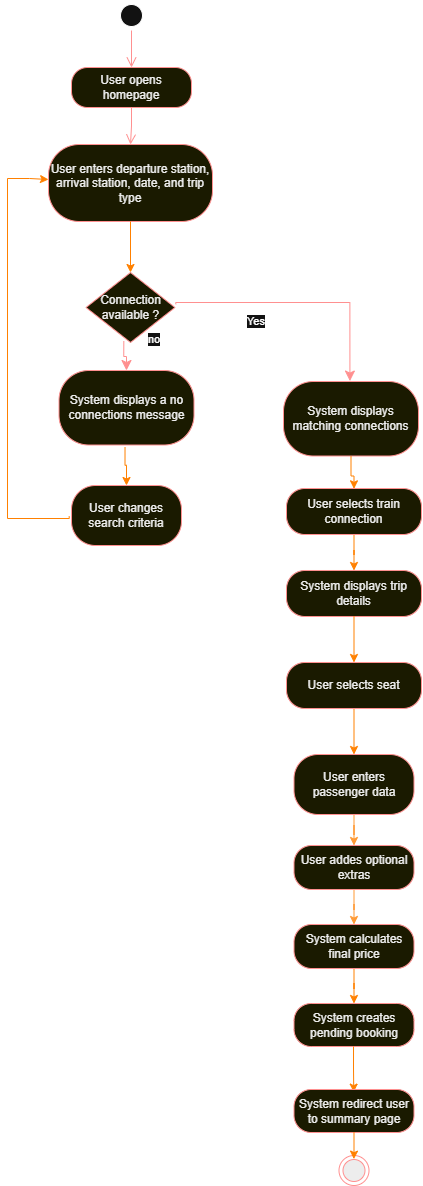

The diagram above was exported from draw.io. Its source (the exported page's mxGraphModel, read from the mxfile embedded in the PNG):
<mxGraphModel dx="878" dy="718" grid="0" gridSize="10" guides="1" tooltips="1" connect="0" arrows="1" fold="1" page="1" pageScale="1" pageWidth="850" pageHeight="1400" background="light-dark(#FFFFFF,#FFFFFF)" math="0" shadow="0">
  <root>
    <mxCell id="0" />
    <mxCell id="1" parent="0" />
    <mxCell id="Q_WTA5EK2JQqaNIZJg83-1" parent="1" style="ellipse;html=1;shape=startState;" value="" vertex="1">
      <mxGeometry height="30" width="30" x="160" y="4" as="geometry" />
    </mxCell>
    <mxCell id="Q_WTA5EK2JQqaNIZJg83-2" edge="1" parent="1" source="Q_WTA5EK2JQqaNIZJg83-1" style="edgeStyle=orthogonalEdgeStyle;html=1;verticalAlign=bottom;endArrow=open;endSize=8;strokeColor=#ff0000;rounded=0;" value="">
      <mxGeometry relative="1" as="geometry">
        <mxPoint x="175" y="71" as="targetPoint" />
      </mxGeometry>
    </mxCell>
    <mxCell id="Q_WTA5EK2JQqaNIZJg83-5" parent="1" style="rounded=1;whiteSpace=wrap;html=1;arcSize=40;fontColor=#000000;fillColor=#ffffc0;strokeColor=#ff0000;" value="User opens homepage" vertex="1">
      <mxGeometry height="40" width="120" x="115" y="71" as="geometry" />
    </mxCell>
    <mxCell id="Q_WTA5EK2JQqaNIZJg83-9" edge="1" parent="1" style="edgeStyle=orthogonalEdgeStyle;rounded=0;orthogonalLoop=1;jettySize=auto;html=1;" target="Q_WTA5EK2JQqaNIZJg83-8" value="">
      <mxGeometry relative="1" as="geometry">
        <mxPoint x="175.0526315789474" y="188" as="sourcePoint" />
      </mxGeometry>
    </mxCell>
    <mxCell id="Q_WTA5EK2JQqaNIZJg83-10" edge="1" parent="1" style="rounded=0;orthogonalLoop=1;jettySize=auto;html=1;" target="Q_WTA5EK2JQqaNIZJg83-8">
      <mxGeometry relative="1" as="geometry">
        <mxPoint x="175" y="188" as="sourcePoint" />
      </mxGeometry>
    </mxCell>
    <mxCell id="Q_WTA5EK2JQqaNIZJg83-8" parent="1" style="whiteSpace=wrap;html=1;fillColor=#ffffc0;strokeColor=#ff0000;fontColor=#000000;rounded=1;arcSize=40;" value="User enters departure station, arrival station, date, and trip type" vertex="1">
      <mxGeometry height="77" width="164" x="92" y="148" as="geometry" />
    </mxCell>
    <mxCell id="Q_WTA5EK2JQqaNIZJg83-12" edge="1" parent="1" source="Q_WTA5EK2JQqaNIZJg83-5" style="edgeStyle=orthogonalEdgeStyle;html=1;verticalAlign=bottom;endArrow=open;endSize=8;strokeColor=#ff0000;rounded=0;" target="Q_WTA5EK2JQqaNIZJg83-8" value="">
      <mxGeometry relative="1" as="geometry">
        <mxPoint x="175" y="111" as="sourcePoint" />
        <mxPoint x="175" y="148" as="targetPoint" />
      </mxGeometry>
    </mxCell>
    <mxCell id="Q_WTA5EK2JQqaNIZJg83-13" parent="1" style="rhombus;whiteSpace=wrap;html=1;fontColor=#000000;fillColor=#ffffc0;strokeColor=#ff0000;" value="Connection available ?" vertex="1">
      <mxGeometry height="70" width="89" x="129.5" y="276" as="geometry" />
    </mxCell>
    <mxCell id="Q_WTA5EK2JQqaNIZJg83-14" edge="1" parent="1" source="Q_WTA5EK2JQqaNIZJg83-13" style="edgeStyle=orthogonalEdgeStyle;html=1;align=left;verticalAlign=bottom;endArrow=classic;endSize=8;strokeColor=#ff0000;rounded=0;endFill=1;exitX=0.425;exitY=0.983;exitDx=0;exitDy=0;exitPerimeter=0;" target="Q_WTA5EK2JQqaNIZJg83-17" value="no">
      <mxGeometry relative="1" x="0.1222" y="22" as="geometry">
        <mxPoint x="-2" y="-8" as="offset" />
        <mxPoint x="10.860000000000014" y="414.5" as="sourcePoint" />
        <mxPoint x="104.36000000000001" y="414.5" as="targetPoint" />
      </mxGeometry>
    </mxCell>
    <mxCell id="Q_WTA5EK2JQqaNIZJg83-15" edge="1" parent="1" source="Q_WTA5EK2JQqaNIZJg83-13" style="edgeStyle=orthogonalEdgeStyle;html=1;align=left;verticalAlign=top;endArrow=classic;endSize=8;strokeColor=#ff0000;rounded=0;endFill=1;exitX=1.009;exitY=0.453;exitDx=0;exitDy=0;exitPerimeter=0;entryX=0.492;entryY=-0.006;entryDx=0;entryDy=0;entryPerimeter=0;" target="Q_WTA5EK2JQqaNIZJg83-20" value="Yes">
      <mxGeometry relative="1" x="-0.4425" y="-6" as="geometry">
        <mxPoint as="offset" />
        <Array as="points">
          <mxPoint x="219" y="306" />
          <mxPoint x="393" y="306" />
        </Array>
        <mxPoint x="386" y="347" as="sourcePoint" />
        <mxPoint x="315" y="413" as="targetPoint" />
      </mxGeometry>
    </mxCell>
    <mxCell id="Q_WTA5EK2JQqaNIZJg83-16" edge="1" parent="1" source="Q_WTA5EK2JQqaNIZJg83-8" style="edgeStyle=orthogonalEdgeStyle;rounded=0;orthogonalLoop=1;jettySize=auto;html=1;strokeColor=light-dark(#000000,#FF8000);endArrow=classic;endFill=1;" target="Q_WTA5EK2JQqaNIZJg83-13">
      <mxGeometry relative="1" as="geometry" />
    </mxCell>
    <mxCell id="Q_WTA5EK2JQqaNIZJg83-17" parent="1" style="whiteSpace=wrap;html=1;fillColor=#ffffc0;strokeColor=#ff0000;fontColor=#000000;rounded=1;arcSize=40;" value="System displays a no connections message" vertex="1">
      <mxGeometry height="74.5" width="135" x="102.50000000000001" y="374" as="geometry" />
    </mxCell>
    <mxCell id="Q_WTA5EK2JQqaNIZJg83-18" parent="1" style="whiteSpace=wrap;html=1;fillColor=#ffffc0;strokeColor=#ff0000;fontColor=#000000;rounded=1;arcSize=40;" value="User changes search criteria" vertex="1">
      <mxGeometry height="60" width="110" x="115.00000000000001" y="489" as="geometry" />
    </mxCell>
    <mxCell id="Q_WTA5EK2JQqaNIZJg83-19" edge="1" parent="1" source="Q_WTA5EK2JQqaNIZJg83-17" style="edgeStyle=orthogonalEdgeStyle;rounded=0;orthogonalLoop=1;jettySize=auto;html=1;strokeColor=light-dark(#000000,#FF8000);endArrow=classic;endFill=1;exitX=0.489;exitY=1.031;exitDx=0;exitDy=0;exitPerimeter=0;" target="Q_WTA5EK2JQqaNIZJg83-18">
      <mxGeometry relative="1" as="geometry">
        <mxPoint x="171.51999999999998" y="439.5" as="sourcePoint" />
        <mxPoint x="171.51999999999998" y="490.5" as="targetPoint" />
      </mxGeometry>
    </mxCell>
    <mxCell id="Q_WTA5EK2JQqaNIZJg83-32" edge="1" parent="1" source="Q_WTA5EK2JQqaNIZJg83-20" style="edgeStyle=orthogonalEdgeStyle;rounded=0;orthogonalLoop=1;jettySize=auto;html=1;" target="Q_WTA5EK2JQqaNIZJg83-26" value="">
      <mxGeometry relative="1" as="geometry" />
    </mxCell>
    <mxCell id="Q_WTA5EK2JQqaNIZJg83-20" parent="1" style="whiteSpace=wrap;html=1;fillColor=#ffffc0;strokeColor=#ff0000;fontColor=#000000;rounded=1;arcSize=40;" value="System displays matching connections" vertex="1">
      <mxGeometry height="74.5" width="135" x="327" y="385" as="geometry" />
    </mxCell>
    <mxCell id="Q_WTA5EK2JQqaNIZJg83-27" edge="1" parent="1" source="Q_WTA5EK2JQqaNIZJg83-21" style="edgeStyle=orthogonalEdgeStyle;rounded=0;orthogonalLoop=1;jettySize=auto;html=1;strokeColor=light-dark(#000000,#FF8000);endArrow=classic;endFill=1;" target="Q_WTA5EK2JQqaNIZJg83-26">
      <mxGeometry relative="1" as="geometry" />
    </mxCell>
    <mxCell id="Q_WTA5EK2JQqaNIZJg83-21" parent="1" style="whiteSpace=wrap;html=1;fillColor=#ffffc0;strokeColor=#ff0000;fontColor=#000000;rounded=1;arcSize=40;" value="User selects train connection" vertex="1">
      <mxGeometry height="46" width="135" x="330" y="492" as="geometry" />
    </mxCell>
    <mxCell id="Q_WTA5EK2JQqaNIZJg83-22" edge="1" parent="1" source="Q_WTA5EK2JQqaNIZJg83-20" style="edgeStyle=orthogonalEdgeStyle;rounded=0;orthogonalLoop=1;jettySize=auto;html=1;entryX=0.5;entryY=0.007;entryDx=0;entryDy=0;entryPerimeter=0;strokeColor=light-dark(#000000,#FF8000);endArrow=classic;endFill=1;" target="Q_WTA5EK2JQqaNIZJg83-21">
      <mxGeometry relative="1" as="geometry" />
    </mxCell>
    <mxCell id="Q_WTA5EK2JQqaNIZJg83-23" edge="1" parent="1" style="edgeStyle=orthogonalEdgeStyle;rounded=0;orthogonalLoop=1;jettySize=auto;html=1;strokeColor=light-dark(#000000,#FF8000);exitX=-0.021;exitY=0.498;exitDx=0;exitDy=0;exitPerimeter=0;">
      <mxGeometry relative="1" as="geometry">
        <Array as="points">
          <mxPoint x="113" y="522" />
          <mxPoint x="51" y="522" />
          <mxPoint x="51" y="182" />
          <mxPoint x="73" y="182" />
          <mxPoint x="73" y="183" />
        </Array>
        <mxPoint x="112.69" y="519.88" as="sourcePoint" />
        <mxPoint x="92" y="183" as="targetPoint" />
      </mxGeometry>
    </mxCell>
    <mxCell id="Q_WTA5EK2JQqaNIZJg83-26" parent="1" style="whiteSpace=wrap;html=1;fillColor=#ffffc0;strokeColor=#ff0000;fontColor=#000000;rounded=1;arcSize=40;" value="System displays trip details" vertex="1">
      <mxGeometry height="46" width="135" x="330" y="574" as="geometry" />
    </mxCell>
    <mxCell id="Q_WTA5EK2JQqaNIZJg83-31" edge="1" parent="1" source="Q_WTA5EK2JQqaNIZJg83-28" style="edgeStyle=orthogonalEdgeStyle;rounded=0;orthogonalLoop=1;jettySize=auto;html=1;strokeColor=light-dark(#000000,#FF8000);endArrow=classic;endFill=1;" target="Q_WTA5EK2JQqaNIZJg83-30" value="">
      <mxGeometry relative="1" as="geometry" />
    </mxCell>
    <mxCell id="Q_WTA5EK2JQqaNIZJg83-28" parent="1" style="whiteSpace=wrap;html=1;fillColor=#ffffc0;strokeColor=#ff0000;fontColor=#000000;rounded=1;arcSize=40;" value="User selects seat" vertex="1">
      <mxGeometry height="46" width="135" x="330" y="666" as="geometry" />
    </mxCell>
    <mxCell id="Q_WTA5EK2JQqaNIZJg83-29" edge="1" parent="1" source="Q_WTA5EK2JQqaNIZJg83-26" style="edgeStyle=orthogonalEdgeStyle;rounded=0;orthogonalLoop=1;jettySize=auto;html=1;strokeColor=light-dark(#000000,#FF8000);endArrow=classic;endFill=1;" target="Q_WTA5EK2JQqaNIZJg83-28">
      <mxGeometry relative="1" as="geometry" />
    </mxCell>
    <mxCell id="Q_WTA5EK2JQqaNIZJg83-35" edge="1" parent="1" source="Q_WTA5EK2JQqaNIZJg83-30" style="edgeStyle=orthogonalEdgeStyle;rounded=0;orthogonalLoop=1;jettySize=auto;html=1;strokeColor=light-dark(#000000,#FF9933);" target="Q_WTA5EK2JQqaNIZJg83-34" value="">
      <mxGeometry relative="1" as="geometry" />
    </mxCell>
    <mxCell id="Q_WTA5EK2JQqaNIZJg83-30" parent="1" style="whiteSpace=wrap;html=1;fillColor=#ffffc0;strokeColor=#ff0000;fontColor=#000000;rounded=1;arcSize=40;" value="User enters passenger data" vertex="1">
      <mxGeometry height="60" width="120" x="337.5" y="758" as="geometry" />
    </mxCell>
    <mxCell id="Q_WTA5EK2JQqaNIZJg83-41" edge="1" parent="1" source="Q_WTA5EK2JQqaNIZJg83-34" style="edgeStyle=orthogonalEdgeStyle;rounded=0;orthogonalLoop=1;jettySize=auto;html=1;strokeColor=light-dark(#000000,#FF9933);" target="Q_WTA5EK2JQqaNIZJg83-40" value="">
      <mxGeometry relative="1" as="geometry" />
    </mxCell>
    <mxCell id="Q_WTA5EK2JQqaNIZJg83-34" parent="1" style="whiteSpace=wrap;html=1;fillColor=#ffffc0;strokeColor=#ff0000;fontColor=#000000;rounded=1;arcSize=40;" value="User addes optional extras" vertex="1">
      <mxGeometry height="44" width="120" x="337.5" y="849" as="geometry" />
    </mxCell>
    <mxCell id="Q_WTA5EK2JQqaNIZJg83-43" edge="1" parent="1" source="Q_WTA5EK2JQqaNIZJg83-40" style="edgeStyle=orthogonalEdgeStyle;rounded=0;orthogonalLoop=1;jettySize=auto;html=1;strokeColor=light-dark(#000000,#FF8000);" target="Q_WTA5EK2JQqaNIZJg83-42" value="">
      <mxGeometry relative="1" as="geometry" />
    </mxCell>
    <mxCell id="Q_WTA5EK2JQqaNIZJg83-40" parent="1" style="whiteSpace=wrap;html=1;fillColor=#ffffc0;strokeColor=#ff0000;fontColor=#000000;rounded=1;arcSize=40;" value="System calculates final price" vertex="1">
      <mxGeometry height="44" width="120" x="337.5" y="928" as="geometry" />
    </mxCell>
    <mxCell id="Q_WTA5EK2JQqaNIZJg83-45" edge="1" parent="1" source="Q_WTA5EK2JQqaNIZJg83-42" style="edgeStyle=orthogonalEdgeStyle;rounded=0;orthogonalLoop=1;jettySize=auto;html=1;" target="Q_WTA5EK2JQqaNIZJg83-44" value="">
      <mxGeometry relative="1" as="geometry" />
    </mxCell>
    <mxCell id="Q_WTA5EK2JQqaNIZJg83-47" edge="1" parent="1" source="Q_WTA5EK2JQqaNIZJg83-42" style="edgeStyle=orthogonalEdgeStyle;rounded=0;orthogonalLoop=1;jettySize=auto;html=1;" value="">
      <mxGeometry relative="1" as="geometry">
        <mxPoint x="397.5" y="1151.5" as="targetPoint" />
      </mxGeometry>
    </mxCell>
    <mxCell id="Q_WTA5EK2JQqaNIZJg83-42" parent="1" style="whiteSpace=wrap;html=1;fillColor=#ffffc0;strokeColor=#ff0000;fontColor=#000000;rounded=1;arcSize=40;" value="System creates pending booking" vertex="1">
      <mxGeometry height="43" width="120" x="337.5" y="1007" as="geometry" />
    </mxCell>
    <mxCell id="Q_WTA5EK2JQqaNIZJg83-51" edge="1" parent="1" source="Q_WTA5EK2JQqaNIZJg83-44" style="edgeStyle=orthogonalEdgeStyle;rounded=0;orthogonalLoop=1;jettySize=auto;html=1;" target="Q_WTA5EK2JQqaNIZJg83-49" value="">
      <mxGeometry relative="1" as="geometry" />
    </mxCell>
    <mxCell id="Q_WTA5EK2JQqaNIZJg83-44" parent="1" style="ellipse;html=1;shape=endState;fillColor=#000000;strokeColor=#ff0000;" value="" vertex="1">
      <mxGeometry height="30" width="30" x="382.5" y="1159" as="geometry" />
    </mxCell>
    <mxCell id="Q_WTA5EK2JQqaNIZJg83-48" edge="1" parent="1" source="Q_WTA5EK2JQqaNIZJg83-42" style="edgeStyle=orthogonalEdgeStyle;rounded=0;orthogonalLoop=1;jettySize=auto;html=1;strokeColor=light-dark(#000000,#FF8000);exitX=0.496;exitY=1;exitDx=0;exitDy=0;exitPerimeter=0;entryX=0.498;entryY=0.061;entryDx=0;entryDy=0;entryPerimeter=0;" target="Q_WTA5EK2JQqaNIZJg83-49" value="">
      <mxGeometry relative="1" as="geometry">
        <mxPoint x="398" y="1056" as="sourcePoint" />
        <mxPoint x="397" y="1078" as="targetPoint" />
      </mxGeometry>
    </mxCell>
    <mxCell id="Q_WTA5EK2JQqaNIZJg83-49" parent="1" style="whiteSpace=wrap;html=1;fillColor=#ffffc0;strokeColor=#ff0000;fontColor=#000000;rounded=1;arcSize=40;" value="System redirect user to summary page" vertex="1">
      <mxGeometry height="43" width="120" x="337.5" y="1093" as="geometry" />
    </mxCell>
    <mxCell id="Q_WTA5EK2JQqaNIZJg83-50" edge="1" parent="1" source="Q_WTA5EK2JQqaNIZJg83-49" style="edgeStyle=orthogonalEdgeStyle;rounded=0;orthogonalLoop=1;jettySize=auto;html=1;entryX=0.494;entryY=0.121;entryDx=0;entryDy=0;entryPerimeter=0;strokeColor=light-dark(#000000,#FF8000);" target="Q_WTA5EK2JQqaNIZJg83-44">
      <mxGeometry relative="1" as="geometry" />
    </mxCell>
  </root>
</mxGraphModel>